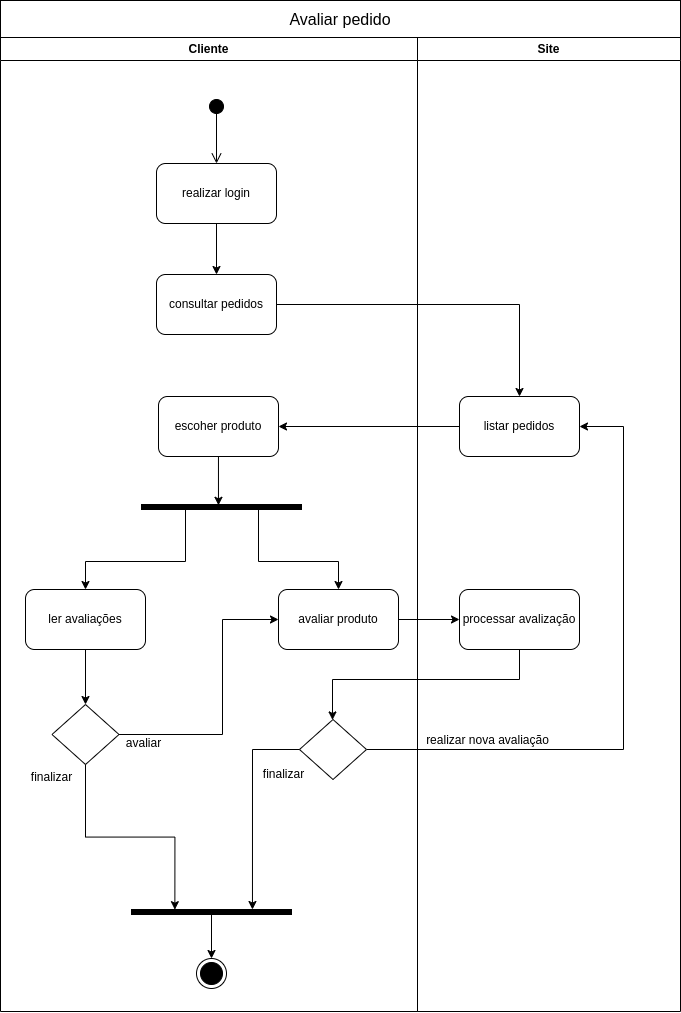

The diagram above was exported from draw.io. Its source (the exported page's mxGraphModel, read from the mxfile embedded in the PNG):
<mxGraphModel dx="2049" dy="1413" grid="0" gridSize="10" guides="1" tooltips="1" connect="1" arrows="1" fold="1" page="0" pageScale="1" pageWidth="827" pageHeight="1169" math="0" shadow="0">
  <root>
    <mxCell id="0" />
    <mxCell id="1" parent="0" />
    <mxCell id="ILkBOZKkUwvUTUW9kkd1-4" value="" style="html=1;verticalAlign=bottom;startArrow=circle;startFill=1;endArrow=open;startSize=6;endSize=8;curved=0;rounded=0;" parent="1" edge="1" target="ILkBOZKkUwvUTUW9kkd1-5">
      <mxGeometry x="-1" y="-140" width="80" relative="1" as="geometry">
        <mxPoint x="540" as="sourcePoint" />
        <mxPoint x="563" y="27" as="targetPoint" />
        <mxPoint x="140" y="-140" as="offset" />
      </mxGeometry>
    </mxCell>
    <mxCell id="QQjZxcW86UJwp3Au4LnV-61" style="edgeStyle=orthogonalEdgeStyle;rounded=0;orthogonalLoop=1;jettySize=auto;html=1;" edge="1" parent="1" source="ILkBOZKkUwvUTUW9kkd1-5" target="ILkBOZKkUwvUTUW9kkd1-12">
      <mxGeometry relative="1" as="geometry" />
    </mxCell>
    <mxCell id="ILkBOZKkUwvUTUW9kkd1-5" value="realizar login" style="rounded=1;whiteSpace=wrap;html=1;fontFamily=Helvetica;" parent="1" vertex="1">
      <mxGeometry x="480" y="65" width="120" height="60" as="geometry" />
    </mxCell>
    <mxCell id="QQjZxcW86UJwp3Au4LnV-63" style="edgeStyle=orthogonalEdgeStyle;rounded=0;orthogonalLoop=1;jettySize=auto;html=1;" edge="1" parent="1" source="ILkBOZKkUwvUTUW9kkd1-12" target="QQjZxcW86UJwp3Au4LnV-62">
      <mxGeometry relative="1" as="geometry" />
    </mxCell>
    <mxCell id="ILkBOZKkUwvUTUW9kkd1-12" value="consultar pedidos" style="rounded=1;whiteSpace=wrap;html=1;fontFamily=Helvetica;" parent="1" vertex="1">
      <mxGeometry x="480" y="176" width="120" height="60" as="geometry" />
    </mxCell>
    <mxCell id="QQjZxcW86UJwp3Au4LnV-99" style="edgeStyle=orthogonalEdgeStyle;rounded=0;orthogonalLoop=1;jettySize=auto;html=1;" edge="1" parent="1" source="ILkBOZKkUwvUTUW9kkd1-44" target="QQjZxcW86UJwp3Au4LnV-87">
      <mxGeometry relative="1" as="geometry">
        <Array as="points">
          <mxPoint x="843" y="581" />
          <mxPoint x="656" y="581" />
        </Array>
      </mxGeometry>
    </mxCell>
    <mxCell id="ILkBOZKkUwvUTUW9kkd1-44" value="processar avalização" style="rounded=1;whiteSpace=wrap;html=1;fontFamily=Helvetica;" parent="1" vertex="1">
      <mxGeometry x="783" y="491" width="120" height="60" as="geometry" />
    </mxCell>
    <mxCell id="ILkBOZKkUwvUTUW9kkd1-56" value="" style="ellipse;html=1;shape=endState;fillColor=#000000;strokeColor=#000000;" parent="1" vertex="1">
      <mxGeometry x="520" y="860" width="30" height="30" as="geometry" />
    </mxCell>
    <mxCell id="QQjZxcW86UJwp3Au4LnV-77" style="edgeStyle=orthogonalEdgeStyle;rounded=0;orthogonalLoop=1;jettySize=auto;html=1;" edge="1" parent="1" source="QQjZxcW86UJwp3Au4LnV-62" target="QQjZxcW86UJwp3Au4LnV-68">
      <mxGeometry relative="1" as="geometry" />
    </mxCell>
    <mxCell id="QQjZxcW86UJwp3Au4LnV-62" value="listar pedidos" style="rounded=1;whiteSpace=wrap;html=1;" vertex="1" parent="1">
      <mxGeometry x="783" y="298" width="120" height="60" as="geometry" />
    </mxCell>
    <mxCell id="QQjZxcW86UJwp3Au4LnV-114" style="edgeStyle=orthogonalEdgeStyle;rounded=0;orthogonalLoop=1;jettySize=auto;html=1;" edge="1" parent="1" source="QQjZxcW86UJwp3Au4LnV-66" target="QQjZxcW86UJwp3Au4LnV-113">
      <mxGeometry relative="1" as="geometry" />
    </mxCell>
    <mxCell id="QQjZxcW86UJwp3Au4LnV-66" value="ler avaliações" style="rounded=1;whiteSpace=wrap;html=1;" vertex="1" parent="1">
      <mxGeometry x="349" y="491" width="120" height="60" as="geometry" />
    </mxCell>
    <mxCell id="QQjZxcW86UJwp3Au4LnV-68" value="escoher produto" style="rounded=1;whiteSpace=wrap;html=1;" vertex="1" parent="1">
      <mxGeometry x="482" y="298" width="120" height="60" as="geometry" />
    </mxCell>
    <mxCell id="QQjZxcW86UJwp3Au4LnV-83" style="edgeStyle=orthogonalEdgeStyle;rounded=0;orthogonalLoop=1;jettySize=auto;html=1;" edge="1" parent="1" source="QQjZxcW86UJwp3Au4LnV-78" target="QQjZxcW86UJwp3Au4LnV-81">
      <mxGeometry relative="1" as="geometry">
        <Array as="points">
          <mxPoint x="582" y="463" />
          <mxPoint x="662" y="463" />
        </Array>
      </mxGeometry>
    </mxCell>
    <mxCell id="QQjZxcW86UJwp3Au4LnV-105" style="edgeStyle=orthogonalEdgeStyle;rounded=0;orthogonalLoop=1;jettySize=auto;html=1;entryX=0.5;entryY=0;entryDx=0;entryDy=0;" edge="1" parent="1" source="QQjZxcW86UJwp3Au4LnV-78" target="QQjZxcW86UJwp3Au4LnV-66">
      <mxGeometry relative="1" as="geometry">
        <Array as="points">
          <mxPoint x="509" y="463" />
          <mxPoint x="409" y="463" />
        </Array>
      </mxGeometry>
    </mxCell>
    <mxCell id="QQjZxcW86UJwp3Au4LnV-78" value="" style="html=1;points=[];perimeter=orthogonalPerimeter;fillColor=strokeColor;direction=south;" vertex="1" parent="1">
      <mxGeometry x="465" y="406" width="160" height="5" as="geometry" />
    </mxCell>
    <mxCell id="QQjZxcW86UJwp3Au4LnV-80" style="edgeStyle=orthogonalEdgeStyle;rounded=0;orthogonalLoop=1;jettySize=auto;html=1;entryX=0.159;entryY=0.519;entryDx=0;entryDy=0;entryPerimeter=0;" edge="1" parent="1" source="QQjZxcW86UJwp3Au4LnV-68" target="QQjZxcW86UJwp3Au4LnV-78">
      <mxGeometry relative="1" as="geometry" />
    </mxCell>
    <mxCell id="QQjZxcW86UJwp3Au4LnV-84" style="edgeStyle=orthogonalEdgeStyle;rounded=0;orthogonalLoop=1;jettySize=auto;html=1;" edge="1" parent="1" source="QQjZxcW86UJwp3Au4LnV-81" target="ILkBOZKkUwvUTUW9kkd1-44">
      <mxGeometry relative="1" as="geometry" />
    </mxCell>
    <mxCell id="QQjZxcW86UJwp3Au4LnV-81" value="avaliar produto" style="rounded=1;whiteSpace=wrap;html=1;" vertex="1" parent="1">
      <mxGeometry x="602" y="491" width="120" height="60" as="geometry" />
    </mxCell>
    <mxCell id="QQjZxcW86UJwp3Au4LnV-89" style="edgeStyle=orthogonalEdgeStyle;rounded=0;orthogonalLoop=1;jettySize=auto;html=1;entryX=1;entryY=0.5;entryDx=0;entryDy=0;" edge="1" parent="1" source="QQjZxcW86UJwp3Au4LnV-87" target="QQjZxcW86UJwp3Au4LnV-62">
      <mxGeometry relative="1" as="geometry">
        <Array as="points">
          <mxPoint x="947" y="651" />
          <mxPoint x="947" y="328" />
        </Array>
      </mxGeometry>
    </mxCell>
    <mxCell id="QQjZxcW86UJwp3Au4LnV-87" value="" style="rhombus;whiteSpace=wrap;html=1;" vertex="1" parent="1">
      <mxGeometry x="623" y="621" width="67" height="60" as="geometry" />
    </mxCell>
    <mxCell id="QQjZxcW86UJwp3Au4LnV-107" style="edgeStyle=orthogonalEdgeStyle;rounded=0;orthogonalLoop=1;jettySize=auto;html=1;" edge="1" parent="1" source="QQjZxcW86UJwp3Au4LnV-100" target="ILkBOZKkUwvUTUW9kkd1-56">
      <mxGeometry relative="1" as="geometry" />
    </mxCell>
    <mxCell id="QQjZxcW86UJwp3Au4LnV-100" value="" style="html=1;points=[];perimeter=orthogonalPerimeter;fillColor=strokeColor;direction=south;" vertex="1" parent="1">
      <mxGeometry x="455" y="811" width="160" height="5" as="geometry" />
    </mxCell>
    <mxCell id="QQjZxcW86UJwp3Au4LnV-102" style="edgeStyle=orthogonalEdgeStyle;rounded=0;orthogonalLoop=1;jettySize=auto;html=1;entryX=0;entryY=0.244;entryDx=0;entryDy=0;entryPerimeter=0;" edge="1" parent="1" source="QQjZxcW86UJwp3Au4LnV-87" target="QQjZxcW86UJwp3Au4LnV-100">
      <mxGeometry relative="1" as="geometry" />
    </mxCell>
    <mxCell id="QQjZxcW86UJwp3Au4LnV-108" value="finalizar" style="text;html=1;align=center;verticalAlign=middle;resizable=0;points=[];autosize=1;strokeColor=none;fillColor=none;" vertex="1" parent="1">
      <mxGeometry x="577" y="663" width="59" height="26" as="geometry" />
    </mxCell>
    <mxCell id="QQjZxcW86UJwp3Au4LnV-115" style="edgeStyle=orthogonalEdgeStyle;rounded=0;orthogonalLoop=1;jettySize=auto;html=1;entryX=0;entryY=0.5;entryDx=0;entryDy=0;" edge="1" parent="1" source="QQjZxcW86UJwp3Au4LnV-113" target="QQjZxcW86UJwp3Au4LnV-81">
      <mxGeometry relative="1" as="geometry">
        <Array as="points">
          <mxPoint x="546" y="636" />
          <mxPoint x="546" y="521" />
        </Array>
      </mxGeometry>
    </mxCell>
    <mxCell id="QQjZxcW86UJwp3Au4LnV-113" value="" style="rhombus;whiteSpace=wrap;html=1;" vertex="1" parent="1">
      <mxGeometry x="375.5" y="606" width="67" height="60" as="geometry" />
    </mxCell>
    <mxCell id="QQjZxcW86UJwp3Au4LnV-116" style="edgeStyle=orthogonalEdgeStyle;rounded=0;orthogonalLoop=1;jettySize=auto;html=1;exitX=0.5;exitY=1;exitDx=0;exitDy=0;entryX=0.033;entryY=0.729;entryDx=0;entryDy=0;entryPerimeter=0;" edge="1" parent="1" source="QQjZxcW86UJwp3Au4LnV-113" target="QQjZxcW86UJwp3Au4LnV-100">
      <mxGeometry relative="1" as="geometry" />
    </mxCell>
    <mxCell id="QQjZxcW86UJwp3Au4LnV-117" value="avaliar" style="text;html=1;align=center;verticalAlign=middle;resizable=0;points=[];autosize=1;strokeColor=none;fillColor=none;" vertex="1" parent="1">
      <mxGeometry x="440" y="632" width="53" height="26" as="geometry" />
    </mxCell>
    <mxCell id="QQjZxcW86UJwp3Au4LnV-118" value="finalizar" style="text;html=1;align=center;verticalAlign=middle;resizable=0;points=[];autosize=1;strokeColor=none;fillColor=none;" vertex="1" parent="1">
      <mxGeometry x="345" y="666" width="59" height="26" as="geometry" />
    </mxCell>
    <mxCell id="QQjZxcW86UJwp3Au4LnV-119" value="Cliente" style="swimlane;whiteSpace=wrap;html=1;" vertex="1" parent="1">
      <mxGeometry x="324" y="-61" width="417" height="974" as="geometry">
        <mxRectangle x="324" y="-61" width="75" height="26" as="alternateBounds" />
      </mxGeometry>
    </mxCell>
    <mxCell id="QQjZxcW86UJwp3Au4LnV-120" value="Site" style="swimlane;whiteSpace=wrap;html=1;" vertex="1" parent="1">
      <mxGeometry x="741" y="-61" width="263" height="974" as="geometry" />
    </mxCell>
    <mxCell id="QQjZxcW86UJwp3Au4LnV-98" value="realizar nova avaliação" style="text;html=1;align=center;verticalAlign=middle;resizable=0;points=[];autosize=1;strokeColor=none;fillColor=none;" vertex="1" parent="QQjZxcW86UJwp3Au4LnV-120">
      <mxGeometry y="690" width="141" height="26" as="geometry" />
    </mxCell>
    <mxCell id="QQjZxcW86UJwp3Au4LnV-132" value="&lt;font style=&quot;font-size: 16px;&quot;&gt;Avaliar pedido&lt;/font&gt;" style="whiteSpace=wrap;html=1;" vertex="1" parent="1">
      <mxGeometry x="324" y="-98" width="680" height="37" as="geometry" />
    </mxCell>
  </root>
</mxGraphModel>